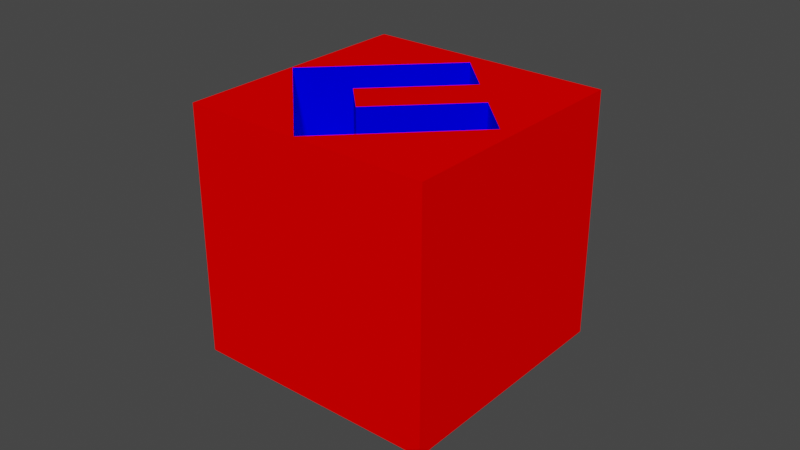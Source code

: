 # Source: U_cube_bottle_rotated45.blend  (saved by Blender 3.4.6; exported with 4.5.12 LTS)
import bpy
from mathutils import Matrix  # noqa: F401  (used for matrix-valued properties, if any)

bpy.ops.wm.read_factory_settings(use_empty=True)
scene = bpy.context.scene
scene.name = 'Scene'

# ---- collections
col_collection = bpy.data.collections.new('Collection'); scene.collection.children.link(col_collection)

# ---- materials (node trees are filled in below, after node groups)
mat_red = bpy.data.materials.new('Red')
mat_red.use_transparent_shadow = False
mat_blue = bpy.data.materials.new('Blue')
mat_blue.use_transparent_shadow = False

# ---- material node trees
mat_red.use_nodes = True; mat_red.node_tree.nodes.clear()
_N = mat_red.node_tree.nodes; _L = mat_red.node_tree.links
n0 = _N.new('ShaderNodeOutputMaterial'); n0.name = 'Material Output'; n0.location = (0, 0)
n1 = _N.new('ShaderNodeBsdfDiffuse'); n1.name = 'Diffuse BSDF'; n1.location = (0, 0)
n1.inputs[0].default_value = (1.0, 0.0, 0.0, 1.0)
_L.new(n1.outputs[0], n0.inputs[0])
n0.is_active_output = True
mat_blue.use_nodes = True; mat_blue.node_tree.nodes.clear()
_N = mat_blue.node_tree.nodes; _L = mat_blue.node_tree.links
n0 = _N.new('ShaderNodeOutputMaterial'); n0.name = 'Material Output'; n0.location = (0, 0)
n1 = _N.new('ShaderNodeBsdfDiffuse'); n1.name = 'Diffuse BSDF'; n1.location = (0, 0)
n1.inputs[0].default_value = (0.0, 0.0, 1.0, 1.0)
_L.new(n1.outputs[0], n0.inputs[0])
n0.is_active_output = True

# ---- world
world_world = bpy.data.worlds.new('World'); scene.world = world_world
world_world.use_nodes = True; world_world.node_tree.nodes.clear()
_N = world_world.node_tree.nodes; _L = world_world.node_tree.links
n0 = _N.new('ShaderNodeOutputWorld'); n0.name = 'World Output'; n0.location = (300, 300)
n1 = _N.new('ShaderNodeBackground'); n1.name = 'Background'; n1.location = (10, 300)
n1.inputs[0].default_value = (0.05088, 0.05088, 0.05088, 1.0)
_L.new(n1.outputs[0], n0.inputs[0])
n0.is_active_output = True
world_world.color = (0.05088, 0.05088, 0.05088)
world_world.use_sun_shadow = False
world_world.sun_shadow_jitter_overblur = 0.0

# ---- meshes
me_cube_005 = bpy.data.meshes.new('Cube.005')
me_cube_005.from_pydata([(-0.04, -0.04, -0.04), (-0.04, -0.04, 0.04), (-0.003818, -0.014, 0.015), (-0.04, 0.04, -0.04), (-0.04, 0.04, 0.04), (-0.002121, 0.03521, 0.015), (0.04, -0.04, -0.04), (0.04, -0.04, 0.04), (-0.014, -0.003818, 0.015), (0.04, 0.04, -0.04), (0.04, 0.04, 0.04), (0.03521, -0.002121, 0.015), (-0.03946, -0.002121, 0.015), (-0.002121, -0.03946, 0.015), (0.02164, 0.01146, 0.015), (0.01146, 0.02164, 0.015), (-0.03946, -0.002121, 0.04), (-0.02079, -0.02079, 0.04), (-0.014, -0.003818, 0.04), (0.01146, 0.02164, 0.04), (-0.002121, 0.03521, 0.04), (-0.002121, -0.03946, 0.04), (-0.003818, -0.014, 0.04), (0.03521, -0.002121, 0.04), (0.02164, 0.01146, 0.04)], [], [(0, 1, 4, 3), (3, 4, 10, 9), (9, 10, 7, 6), (6, 7, 1, 0), (3, 9, 6, 0), (22, 24, 10, 4, 1, 17, 16, 20, 19, 18), (17, 1, 7, 10, 24, 23, 21), (11, 13, 21, 23), (13, 12, 16, 17, 21), (2, 8, 15, 5, 12, 13, 11, 14), (24, 14, 11, 23), (20, 5, 15, 19), (16, 12, 5, 20), (18, 8, 2, 22), (15, 8, 18, 19), (22, 2, 14, 24)])
me_cube_005.polygons.foreach_set('material_index', [0, 0, 0, 0, 0, 0, 0, 1, 1, 1, 1, 1, 1, 1, 1, 1])
_uv = me_cube_005.uv_layers.new(name='UVMap')
_uv.uv.foreach_set('vector', [0.375, 0.0, 0.625, 0.0, 0.625, 0.25, 0.375, 0.25, 0.375, 0.25, 0.625, 0.25, 0.625, 0.5, 0.375, 0.5, 0.375, 0.5, 0.625, 0.5, 0.625, 0.75, 0.375, 0.75, 0.375, 0.75, 0.625, 0.75, 0.625, 1.0, 0.375, 1.0, 0.125, 0.5, 0.375, 0.5, 0.375, 0.75, 0.125, 0.75, 0.7619, 0.6688, 0.6824, 0.5892, 0.625, 0.5, 0.875, 0.5, 0.875, 0.75, 0.815, 0.69, 0.8733, 0.6316, 0.7566, 0.515, 0.7142, 0.5574, 0.7938, 0.6369, 0.815, 0.69, 0.875, 0.75, 0.625, 0.75, 0.625, 0.5, 0.6824, 0.5892, 0.64, 0.6316, 0.7566, 0.7483, 0.375, 0.75, 0.375, 1.0, 0.5905, 1.0, 0.5905, 0.75, 0.375, 0.0, 0.375, 0.25, 0.5905, 0.25, 0.5905, 0.125, 0.5905, 0.0, 0.1875, 0.675, 0.1875, 0.575, 0.375, 0.575, 0.375, 0.5, 0.125, 0.5, 0.125, 0.75, 0.375, 0.75, 0.375, 0.675, 0.5905, 0.675, 0.375, 0.675, 0.375, 0.75, 0.5905, 0.75, 0.5905, 0.5, 0.375, 0.5, 0.375, 0.575, 0.5905, 0.575, 0.5905, 0.25, 0.375, 0.25, 0.375, 0.5, 0.5905, 0.5, 0.5905, 0.25, 0.375, 0.25, 0.375, 0.0, 0.5905, 0.0, 0.375, 0.4375, 0.375, 0.25, 0.5905, 0.25, 0.5905, 0.4375, 0.5905, 1.0, 0.375, 1.0, 0.375, 0.8125, 0.5905, 0.8125])
me_cube_005.materials.append(mat_red)
me_cube_005.materials.append(mat_blue)
me_cube_005.update()

# ---- objects
ob_bottle = bpy.data.objects.new('Bottle', me_cube_005)

# ---- transforms, parenting, visibility, modifiers, constraints
ob_bottle.location = (0.0, 0.0, 0.0)

# ---- collection membership
col_collection.objects.link(ob_bottle)

# ---- scene / render settings (as saved in the file)
scene.frame_start = 1; scene.frame_end = 250; scene.frame_set(1)
scene.render.engine = 'BLENDER_EEVEE_NEXT'
scene.cycles.sampling_pattern = 'TABULATED_SOBOL'
scene.cycles.use_light_tree = False
scene.view_settings.view_transform = 'Filmic'
bpy.context.view_layer.update()

# ---- added for rendering (the .blend has no active camera and no usable light): camera, sun
cam_auto = bpy.data.cameras.new('AutoCamera')
cam_auto.lens = 50.0
cam_auto.sensor_width = 36.0
cam_auto.clip_end = 1000.0
ob_auto_camera = bpy.data.objects.new('AutoCamera', cam_auto)
scene.collection.objects.link(ob_auto_camera)
ob_auto_camera.location = (0.185045, -0.222054, 0.148036)
ob_auto_camera.rotation_euler = (1.09748, -7.21219e-08, 0.694738)
scene.camera = ob_auto_camera
light_auto_sun = bpy.data.lights.new('AutoSun', 'SUN')
light_auto_sun.energy = 3.0
light_auto_sun.angle = 0.0523599
ob_auto_sun = bpy.data.objects.new('AutoSun', light_auto_sun)
scene.collection.objects.link(ob_auto_sun)
ob_auto_sun.rotation_euler = (0.872665, 0.174533, 0.523599)
bpy.context.view_layer.update()
